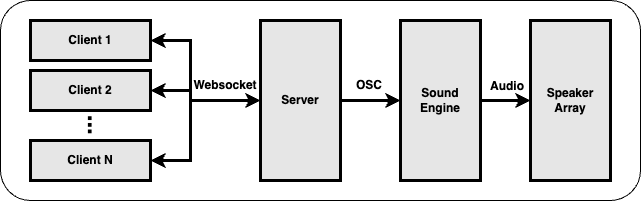

The diagram above was exported from draw.io. Its source (the exported page's mxGraphModel, read from the mxfile embedded in the PNG):
<mxGraphModel dx="880" dy="1433" grid="1" gridSize="10" guides="1" tooltips="1" connect="1" arrows="1" fold="1" page="1" pageScale="1" pageWidth="827" pageHeight="1169" math="0" shadow="0">
  <root>
    <mxCell id="0" />
    <mxCell id="1" parent="0" />
    <mxCell id="pVrrQu8Vc6-VzUnVxdg4-3" value="" style="rounded=1;whiteSpace=wrap;html=1;" vertex="1" parent="1">
      <mxGeometry x="50" y="140" width="640" height="200" as="geometry" />
    </mxCell>
    <mxCell id="pVrrQu8Vc6-VzUnVxdg4-7" value="" style="edgeStyle=orthogonalEdgeStyle;rounded=0;orthogonalLoop=1;jettySize=auto;html=1;strokeWidth=3;exitX=1;exitY=0.5;exitDx=0;exitDy=0;startArrow=classic;" edge="1" parent="1" source="pVrrQu8Vc6-VzUnVxdg4-1" target="pVrrQu8Vc6-VzUnVxdg4-6">
      <mxGeometry relative="1" as="geometry">
        <Array as="points">
          <mxPoint x="240" y="180" />
          <mxPoint x="240" y="240" />
        </Array>
      </mxGeometry>
    </mxCell>
    <mxCell id="pVrrQu8Vc6-VzUnVxdg4-1" value="&lt;b&gt;Client 1&lt;/b&gt;" style="rounded=0;whiteSpace=wrap;html=1;strokeWidth=3;fillColor=#E6E6E6;" vertex="1" parent="1">
      <mxGeometry x="80" y="160" width="120" height="40" as="geometry" />
    </mxCell>
    <mxCell id="pVrrQu8Vc6-VzUnVxdg4-8" value="" style="edgeStyle=orthogonalEdgeStyle;rounded=0;orthogonalLoop=1;jettySize=auto;html=1;strokeWidth=3;startArrow=classic;" edge="1" parent="1" source="pVrrQu8Vc6-VzUnVxdg4-2" target="pVrrQu8Vc6-VzUnVxdg4-6">
      <mxGeometry relative="1" as="geometry">
        <Array as="points">
          <mxPoint x="240" y="230" />
          <mxPoint x="240" y="240" />
        </Array>
      </mxGeometry>
    </mxCell>
    <mxCell id="pVrrQu8Vc6-VzUnVxdg4-2" value="&lt;b&gt;Client 2&lt;/b&gt;" style="rounded=0;whiteSpace=wrap;html=1;strokeWidth=3;fillColor=#E6E6E6;" vertex="1" parent="1">
      <mxGeometry x="80" y="210" width="120" height="40" as="geometry" />
    </mxCell>
    <mxCell id="pVrrQu8Vc6-VzUnVxdg4-9" value="" style="edgeStyle=orthogonalEdgeStyle;rounded=0;orthogonalLoop=1;jettySize=auto;html=1;strokeWidth=3;exitX=1;exitY=0.5;exitDx=0;exitDy=0;startArrow=classic;" edge="1" parent="1" source="pVrrQu8Vc6-VzUnVxdg4-4" target="pVrrQu8Vc6-VzUnVxdg4-6">
      <mxGeometry relative="1" as="geometry">
        <Array as="points">
          <mxPoint x="240" y="300" />
          <mxPoint x="240" y="240" />
        </Array>
      </mxGeometry>
    </mxCell>
    <mxCell id="pVrrQu8Vc6-VzUnVxdg4-4" value="&lt;b&gt;Client N&lt;/b&gt;" style="rounded=0;whiteSpace=wrap;html=1;strokeWidth=3;fillColor=#E6E6E6;" vertex="1" parent="1">
      <mxGeometry x="80" y="280" width="120" height="40" as="geometry" />
    </mxCell>
    <mxCell id="pVrrQu8Vc6-VzUnVxdg4-5" value="&lt;b&gt;&lt;font style=&quot;font-size: 24px;&quot;&gt;...&lt;/font&gt;&lt;/b&gt;" style="text;html=1;strokeColor=none;fillColor=none;align=center;verticalAlign=middle;whiteSpace=wrap;rounded=0;rotation=90;" vertex="1" parent="1">
      <mxGeometry x="116" y="250" width="60" height="30" as="geometry" />
    </mxCell>
    <mxCell id="pVrrQu8Vc6-VzUnVxdg4-12" value="" style="edgeStyle=orthogonalEdgeStyle;rounded=0;orthogonalLoop=1;jettySize=auto;html=1;strokeWidth=3;" edge="1" parent="1" source="pVrrQu8Vc6-VzUnVxdg4-6" target="pVrrQu8Vc6-VzUnVxdg4-11">
      <mxGeometry relative="1" as="geometry" />
    </mxCell>
    <mxCell id="pVrrQu8Vc6-VzUnVxdg4-6" value="&lt;b&gt;Server&lt;/b&gt;" style="rounded=0;whiteSpace=wrap;html=1;strokeWidth=3;fillColor=#E6E6E6;" vertex="1" parent="1">
      <mxGeometry x="310" y="160" width="80" height="160" as="geometry" />
    </mxCell>
    <mxCell id="pVrrQu8Vc6-VzUnVxdg4-10" value="&lt;b&gt;Websocket&lt;/b&gt;" style="text;html=1;strokeColor=none;fillColor=none;align=center;verticalAlign=middle;whiteSpace=wrap;rounded=0;" vertex="1" parent="1">
      <mxGeometry x="245" y="210" width="60" height="30" as="geometry" />
    </mxCell>
    <mxCell id="pVrrQu8Vc6-VzUnVxdg4-15" value="" style="edgeStyle=orthogonalEdgeStyle;rounded=0;orthogonalLoop=1;jettySize=auto;html=1;strokeWidth=3;" edge="1" parent="1" source="pVrrQu8Vc6-VzUnVxdg4-11" target="pVrrQu8Vc6-VzUnVxdg4-14">
      <mxGeometry relative="1" as="geometry" />
    </mxCell>
    <mxCell id="pVrrQu8Vc6-VzUnVxdg4-11" value="&lt;b&gt;Sound&lt;br&gt;Engine&lt;br&gt;&lt;/b&gt;" style="rounded=0;whiteSpace=wrap;html=1;strokeWidth=3;fillColor=#E6E6E6;" vertex="1" parent="1">
      <mxGeometry x="450" y="160" width="80" height="160" as="geometry" />
    </mxCell>
    <mxCell id="pVrrQu8Vc6-VzUnVxdg4-13" value="&lt;b&gt;OSC&lt;/b&gt;" style="text;html=1;strokeColor=none;fillColor=none;align=center;verticalAlign=middle;whiteSpace=wrap;rounded=0;" vertex="1" parent="1">
      <mxGeometry x="389" y="210" width="60" height="30" as="geometry" />
    </mxCell>
    <mxCell id="pVrrQu8Vc6-VzUnVxdg4-14" value="&lt;b&gt;Speaker&lt;br&gt;Array&lt;br&gt;&lt;/b&gt;" style="rounded=0;whiteSpace=wrap;html=1;strokeWidth=3;fillColor=#E6E6E6;" vertex="1" parent="1">
      <mxGeometry x="580" y="160" width="80" height="160" as="geometry" />
    </mxCell>
    <mxCell id="pVrrQu8Vc6-VzUnVxdg4-16" value="&lt;b&gt;Audio&lt;/b&gt;" style="text;html=1;strokeColor=none;fillColor=none;align=center;verticalAlign=middle;whiteSpace=wrap;rounded=0;" vertex="1" parent="1">
      <mxGeometry x="527" y="211" width="60" height="30" as="geometry" />
    </mxCell>
  </root>
</mxGraphModel>